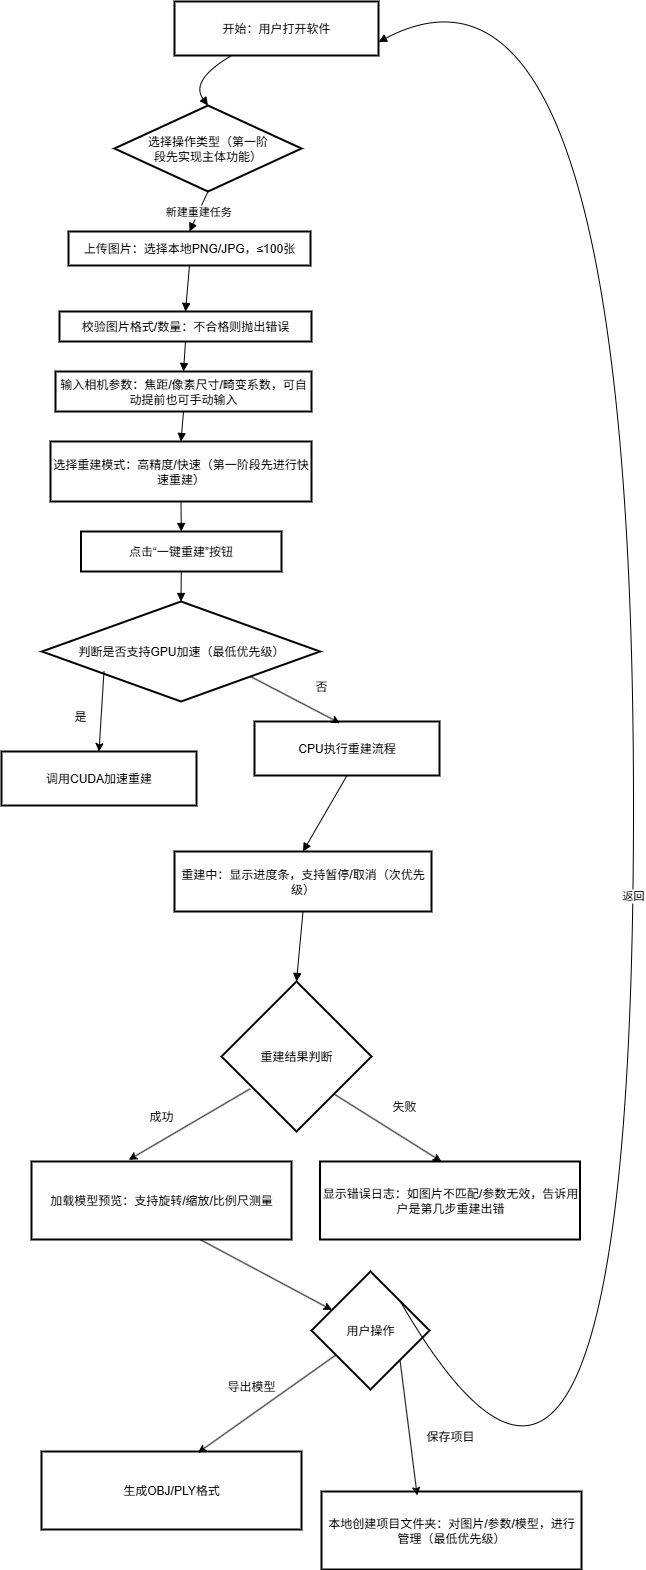

The diagram above was exported from draw.io. Its source (the exported page's mxGraphModel, read from the mxfile embedded in the PNG):
<mxGraphModel dx="1158" dy="696" grid="1" gridSize="10" guides="1" tooltips="1" connect="1" arrows="1" fold="1" page="1" pageScale="1" pageWidth="827" pageHeight="1169" math="0" shadow="0">
  <root>
    <mxCell id="0" />
    <mxCell id="1" parent="0" />
    <mxCell id="6DJfC3SCWZvG_bniaZ4y-2" value="开始：用户打开软件" style="whiteSpace=wrap;strokeWidth=2;" vertex="1" parent="1">
      <mxGeometry x="223" y="20" width="204" height="54" as="geometry" />
    </mxCell>
    <mxCell id="6DJfC3SCWZvG_bniaZ4y-3" value="选择操作类型（第一阶&#10;段先实现主体功能）" style="rhombus;strokeWidth=2;whiteSpace=wrap;" vertex="1" parent="1">
      <mxGeometry x="163" y="124" width="187" height="86" as="geometry" />
    </mxCell>
    <mxCell id="6DJfC3SCWZvG_bniaZ4y-4" value="上传图片：选择本地PNG/JPG，≤100张" style="whiteSpace=wrap;strokeWidth=2;" vertex="1" parent="1">
      <mxGeometry x="117" y="250" width="242" height="34" as="geometry" />
    </mxCell>
    <mxCell id="6DJfC3SCWZvG_bniaZ4y-5" value="校验图片格式/数量：不合格则抛出错误" style="whiteSpace=wrap;strokeWidth=2;" vertex="1" parent="1">
      <mxGeometry x="108" y="330" width="252" height="30" as="geometry" />
    </mxCell>
    <mxCell id="6DJfC3SCWZvG_bniaZ4y-6" value="输入相机参数：焦距/像素尺寸/畸变系数，可自动提前也可手动输入" style="whiteSpace=wrap;strokeWidth=2;" vertex="1" parent="1">
      <mxGeometry x="104" y="390" width="256" height="40" as="geometry" />
    </mxCell>
    <mxCell id="6DJfC3SCWZvG_bniaZ4y-7" value="选择重建模式：高精度/快速（第一阶段先进行快速重建）" style="whiteSpace=wrap;strokeWidth=2;" vertex="1" parent="1">
      <mxGeometry x="99" y="460" width="261" height="60" as="geometry" />
    </mxCell>
    <mxCell id="6DJfC3SCWZvG_bniaZ4y-8" value="点击“一键重建”按钮" style="whiteSpace=wrap;strokeWidth=2;" vertex="1" parent="1">
      <mxGeometry x="129.5" y="550" width="200.5" height="40" as="geometry" />
    </mxCell>
    <mxCell id="6DJfC3SCWZvG_bniaZ4y-9" value="判断是否支持GPU加速（最低优先级）" style="rhombus;strokeWidth=2;whiteSpace=wrap;" vertex="1" parent="1">
      <mxGeometry x="90.5" y="620" width="278" height="100" as="geometry" />
    </mxCell>
    <mxCell id="6DJfC3SCWZvG_bniaZ4y-10" value="调用CUDA加速重建" style="whiteSpace=wrap;strokeWidth=2;" vertex="1" parent="1">
      <mxGeometry x="50" y="770" width="195" height="54" as="geometry" />
    </mxCell>
    <mxCell id="6DJfC3SCWZvG_bniaZ4y-11" value="CPU执行重建流程" style="whiteSpace=wrap;strokeWidth=2;" vertex="1" parent="1">
      <mxGeometry x="303" y="740" width="185" height="54" as="geometry" />
    </mxCell>
    <mxCell id="6DJfC3SCWZvG_bniaZ4y-12" value="重建中：显示进度条，支持暂停/取消（次优先级）" style="whiteSpace=wrap;strokeWidth=2;" vertex="1" parent="1">
      <mxGeometry x="223" y="870" width="257" height="60" as="geometry" />
    </mxCell>
    <mxCell id="6DJfC3SCWZvG_bniaZ4y-13" value="重建结果判断" style="rhombus;strokeWidth=2;whiteSpace=wrap;" vertex="1" parent="1">
      <mxGeometry x="270" y="1000" width="150" height="150" as="geometry" />
    </mxCell>
    <mxCell id="6DJfC3SCWZvG_bniaZ4y-14" value="加载模型预览：支持旋转/缩放/比例尺测量" style="whiteSpace=wrap;strokeWidth=2;" vertex="1" parent="1">
      <mxGeometry x="80" y="1180" width="260" height="78" as="geometry" />
    </mxCell>
    <mxCell id="6DJfC3SCWZvG_bniaZ4y-15" value="显示错误日志：如图片不匹配/参数无效，告诉用户是第几步重建出错" style="whiteSpace=wrap;strokeWidth=2;" vertex="1" parent="1">
      <mxGeometry x="368.5" y="1180" width="260" height="78" as="geometry" />
    </mxCell>
    <mxCell id="6DJfC3SCWZvG_bniaZ4y-16" value="用户操作" style="rhombus;strokeWidth=2;whiteSpace=wrap;" vertex="1" parent="1">
      <mxGeometry x="360" y="1290" width="118" height="118" as="geometry" />
    </mxCell>
    <mxCell id="6DJfC3SCWZvG_bniaZ4y-17" value="生成OBJ/PLY格式" style="whiteSpace=wrap;strokeWidth=2;" vertex="1" parent="1">
      <mxGeometry x="90" y="1470" width="260" height="78" as="geometry" />
    </mxCell>
    <mxCell id="6DJfC3SCWZvG_bniaZ4y-18" value="本地创建项目文件夹：对图片/参数/模型，进行管理（最低优先级）" style="whiteSpace=wrap;strokeWidth=2;" vertex="1" parent="1">
      <mxGeometry x="370" y="1510" width="260" height="78" as="geometry" />
    </mxCell>
    <mxCell id="6DJfC3SCWZvG_bniaZ4y-19" value="" style="curved=1;startArrow=none;endArrow=block;exitX=0.28;exitY=1;entryX=0.5;entryY=0;rounded=0;" edge="1" parent="1" source="6DJfC3SCWZvG_bniaZ4y-2" target="6DJfC3SCWZvG_bniaZ4y-3">
      <mxGeometry relative="1" as="geometry">
        <Array as="points">
          <mxPoint x="238" y="99" />
        </Array>
      </mxGeometry>
    </mxCell>
    <mxCell id="6DJfC3SCWZvG_bniaZ4y-20" value="新建重建任务" style="curved=1;startArrow=none;endArrow=block;exitX=0.5;exitY=1;entryX=0.5;entryY=0.01;rounded=0;" edge="1" parent="1" source="6DJfC3SCWZvG_bniaZ4y-3" target="6DJfC3SCWZvG_bniaZ4y-4">
      <mxGeometry relative="1" as="geometry">
        <Array as="points" />
      </mxGeometry>
    </mxCell>
    <mxCell id="6DJfC3SCWZvG_bniaZ4y-21" value="" style="curved=1;startArrow=none;endArrow=block;exitX=0.5;exitY=1.01;entryX=0.5;entryY=0.01;rounded=0;" edge="1" parent="1" source="6DJfC3SCWZvG_bniaZ4y-4" target="6DJfC3SCWZvG_bniaZ4y-5">
      <mxGeometry relative="1" as="geometry">
        <Array as="points" />
      </mxGeometry>
    </mxCell>
    <mxCell id="6DJfC3SCWZvG_bniaZ4y-22" value="" style="curved=1;startArrow=none;endArrow=block;exitX=0.5;exitY=1.01;entryX=0.5;entryY=0.01;rounded=0;" edge="1" parent="1" source="6DJfC3SCWZvG_bniaZ4y-5" target="6DJfC3SCWZvG_bniaZ4y-6">
      <mxGeometry relative="1" as="geometry">
        <Array as="points" />
      </mxGeometry>
    </mxCell>
    <mxCell id="6DJfC3SCWZvG_bniaZ4y-23" value="" style="curved=1;startArrow=none;endArrow=block;exitX=0.5;exitY=1.01;entryX=0.5;entryY=0;rounded=0;" edge="1" parent="1" source="6DJfC3SCWZvG_bniaZ4y-6" target="6DJfC3SCWZvG_bniaZ4y-7">
      <mxGeometry relative="1" as="geometry">
        <Array as="points" />
      </mxGeometry>
    </mxCell>
    <mxCell id="6DJfC3SCWZvG_bniaZ4y-24" value="" style="curved=1;startArrow=none;endArrow=block;exitX=0.5;exitY=1;entryX=0.5;entryY=0.01;rounded=0;" edge="1" parent="1" source="6DJfC3SCWZvG_bniaZ4y-7" target="6DJfC3SCWZvG_bniaZ4y-8">
      <mxGeometry relative="1" as="geometry">
        <Array as="points" />
      </mxGeometry>
    </mxCell>
    <mxCell id="6DJfC3SCWZvG_bniaZ4y-25" value="" style="curved=1;startArrow=none;endArrow=block;exitX=0.5;exitY=1.01;entryX=0.5;entryY=0;rounded=0;" edge="1" parent="1" source="6DJfC3SCWZvG_bniaZ4y-8" target="6DJfC3SCWZvG_bniaZ4y-9">
      <mxGeometry relative="1" as="geometry">
        <Array as="points" />
      </mxGeometry>
    </mxCell>
    <mxCell id="6DJfC3SCWZvG_bniaZ4y-28" value="" style="curved=1;startArrow=none;endArrow=block;exitX=0.5;exitY=1;entryX=0.5;entryY=0;rounded=0;" edge="1" parent="1" source="6DJfC3SCWZvG_bniaZ4y-11" target="6DJfC3SCWZvG_bniaZ4y-12">
      <mxGeometry relative="1" as="geometry">
        <Array as="points" />
      </mxGeometry>
    </mxCell>
    <mxCell id="6DJfC3SCWZvG_bniaZ4y-29" value="" style="curved=1;startArrow=none;endArrow=block;exitX=0.5;exitY=1;entryX=0.5;entryY=0;rounded=0;" edge="1" parent="1" source="6DJfC3SCWZvG_bniaZ4y-12" target="6DJfC3SCWZvG_bniaZ4y-13">
      <mxGeometry relative="1" as="geometry">
        <Array as="points" />
      </mxGeometry>
    </mxCell>
    <mxCell id="6DJfC3SCWZvG_bniaZ4y-35" value="返回" style="curved=1;startArrow=none;endArrow=block;exitX=1;exitY=0;entryX=1;entryY=0.75;rounded=0;exitDx=0;exitDy=0;entryDx=0;entryDy=0;" edge="1" parent="1" source="6DJfC3SCWZvG_bniaZ4y-16" target="6DJfC3SCWZvG_bniaZ4y-2">
      <mxGeometry relative="1" as="geometry">
        <Array as="points">
          <mxPoint x="682" y="1722.42" />
          <mxPoint x="682" y="-72.58000000000001" />
        </Array>
        <mxPoint x="462.3823529411766" y="1161.8023529411767" as="sourcePoint" />
        <mxPoint x="427" y="-109.99999999999997" as="targetPoint" />
      </mxGeometry>
    </mxCell>
    <mxCell id="6DJfC3SCWZvG_bniaZ4y-36" value="" style="endArrow=classic;html=1;rounded=0;exitX=1;exitY=1;exitDx=0;exitDy=0;entryX=0.462;entryY=0.03;entryDx=0;entryDy=0;entryPerimeter=0;" edge="1" parent="1" source="6DJfC3SCWZvG_bniaZ4y-9" target="6DJfC3SCWZvG_bniaZ4y-11">
      <mxGeometry width="50" height="50" relative="1" as="geometry">
        <mxPoint x="140" y="750" as="sourcePoint" />
        <mxPoint x="190" y="700" as="targetPoint" />
      </mxGeometry>
    </mxCell>
    <mxCell id="6DJfC3SCWZvG_bniaZ4y-37" value="" style="endArrow=classic;html=1;rounded=0;exitX=0.223;exitY=0.696;exitDx=0;exitDy=0;exitPerimeter=0;entryX=0.5;entryY=0;entryDx=0;entryDy=0;" edge="1" parent="1" source="6DJfC3SCWZvG_bniaZ4y-9" target="6DJfC3SCWZvG_bniaZ4y-10">
      <mxGeometry width="50" height="50" relative="1" as="geometry">
        <mxPoint x="140" y="750" as="sourcePoint" />
        <mxPoint x="190" y="700" as="targetPoint" />
      </mxGeometry>
    </mxCell>
    <mxCell id="6DJfC3SCWZvG_bniaZ4y-38" value="" style="endArrow=classic;html=1;rounded=0;exitX=0.192;exitY=0.715;exitDx=0;exitDy=0;exitPerimeter=0;entryX=0.374;entryY=-0.021;entryDx=0;entryDy=0;entryPerimeter=0;" edge="1" parent="1" source="6DJfC3SCWZvG_bniaZ4y-13" target="6DJfC3SCWZvG_bniaZ4y-14">
      <mxGeometry width="50" height="50" relative="1" as="geometry">
        <mxPoint x="140" y="1150" as="sourcePoint" />
        <mxPoint x="190" y="1100" as="targetPoint" />
      </mxGeometry>
    </mxCell>
    <mxCell id="6DJfC3SCWZvG_bniaZ4y-39" value="成功" style="text;html=1;align=center;verticalAlign=middle;whiteSpace=wrap;rounded=0;" vertex="1" parent="1">
      <mxGeometry x="180" y="1120" width="60" height="30" as="geometry" />
    </mxCell>
    <mxCell id="6DJfC3SCWZvG_bniaZ4y-40" value="" style="endArrow=classic;html=1;rounded=0;exitX=1;exitY=1;exitDx=0;exitDy=0;entryX=0.467;entryY=0;entryDx=0;entryDy=0;entryPerimeter=0;" edge="1" parent="1" source="6DJfC3SCWZvG_bniaZ4y-13" target="6DJfC3SCWZvG_bniaZ4y-15">
      <mxGeometry width="50" height="50" relative="1" as="geometry">
        <mxPoint x="140" y="1150" as="sourcePoint" />
        <mxPoint x="190" y="1100" as="targetPoint" />
      </mxGeometry>
    </mxCell>
    <mxCell id="6DJfC3SCWZvG_bniaZ4y-41" value="失败" style="text;html=1;align=center;verticalAlign=middle;whiteSpace=wrap;rounded=0;" vertex="1" parent="1">
      <mxGeometry x="423" y="1110" width="60" height="30" as="geometry" />
    </mxCell>
    <mxCell id="6DJfC3SCWZvG_bniaZ4y-42" value="" style="endArrow=classic;html=1;rounded=0;exitX=0.651;exitY=1.005;exitDx=0;exitDy=0;exitPerimeter=0;" edge="1" parent="1" source="6DJfC3SCWZvG_bniaZ4y-14" target="6DJfC3SCWZvG_bniaZ4y-16">
      <mxGeometry width="50" height="50" relative="1" as="geometry">
        <mxPoint x="140" y="1420" as="sourcePoint" />
        <mxPoint x="190" y="1370" as="targetPoint" />
      </mxGeometry>
    </mxCell>
    <mxCell id="6DJfC3SCWZvG_bniaZ4y-43" value="是" style="text;html=1;align=center;verticalAlign=middle;whiteSpace=wrap;rounded=0;" vertex="1" parent="1">
      <mxGeometry x="99" y="720" width="60" height="30" as="geometry" />
    </mxCell>
    <mxCell id="6DJfC3SCWZvG_bniaZ4y-44" value="否" style="text;html=1;align=center;verticalAlign=middle;whiteSpace=wrap;rounded=0;" vertex="1" parent="1">
      <mxGeometry x="340" y="690" width="60" height="30" as="geometry" />
    </mxCell>
    <mxCell id="6DJfC3SCWZvG_bniaZ4y-45" value="" style="endArrow=classic;html=1;rounded=0;entryX=0.602;entryY=0.015;entryDx=0;entryDy=0;entryPerimeter=0;" edge="1" parent="1" source="6DJfC3SCWZvG_bniaZ4y-16" target="6DJfC3SCWZvG_bniaZ4y-17">
      <mxGeometry width="50" height="50" relative="1" as="geometry">
        <mxPoint x="140" y="1550" as="sourcePoint" />
        <mxPoint x="190" y="1500" as="targetPoint" />
      </mxGeometry>
    </mxCell>
    <mxCell id="6DJfC3SCWZvG_bniaZ4y-46" value="导出模型" style="text;html=1;align=center;verticalAlign=middle;whiteSpace=wrap;rounded=0;" vertex="1" parent="1">
      <mxGeometry x="270" y="1390" width="60" height="30" as="geometry" />
    </mxCell>
    <mxCell id="6DJfC3SCWZvG_bniaZ4y-47" value="" style="endArrow=classic;html=1;rounded=0;exitX=1;exitY=1;exitDx=0;exitDy=0;entryX=0.368;entryY=0.051;entryDx=0;entryDy=0;entryPerimeter=0;" edge="1" parent="1" source="6DJfC3SCWZvG_bniaZ4y-16" target="6DJfC3SCWZvG_bniaZ4y-18">
      <mxGeometry width="50" height="50" relative="1" as="geometry">
        <mxPoint x="140" y="1680" as="sourcePoint" />
        <mxPoint x="190" y="1630" as="targetPoint" />
      </mxGeometry>
    </mxCell>
    <mxCell id="6DJfC3SCWZvG_bniaZ4y-48" value="保存项目" style="text;html=1;align=center;verticalAlign=middle;whiteSpace=wrap;rounded=0;" vertex="1" parent="1">
      <mxGeometry x="468.5" y="1440" width="60" height="30" as="geometry" />
    </mxCell>
  </root>
</mxGraphModel>